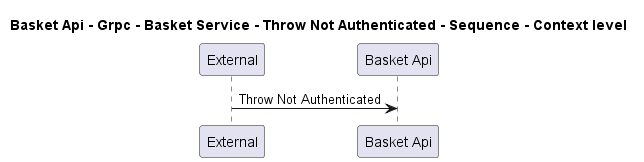

The diagram above was rendered by PlantUML. Its source (embedded in the PNG):
@startuml
!pragma layout smetana

title Basket Api - Grpc - Basket Service - Throw Not Authenticated - Sequence - Context level

participant "External" as C4InterFlow.SoftwareSystems.ExternalSystem
participant "Basket Api" as dotnet.eShop.Architecture.SoftwareSystems.BasketApi

C4InterFlow.SoftwareSystems.ExternalSystem -> dotnet.eShop.Architecture.SoftwareSystems.BasketApi : Throw Not Authenticated


@enduml